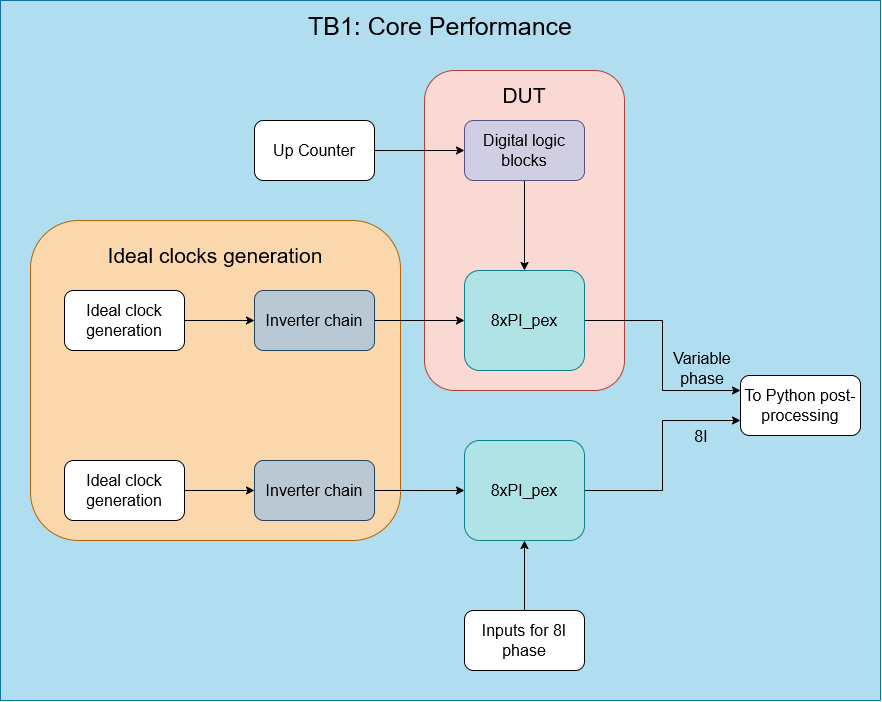

The diagram above was exported from draw.io. Its source (the exported page's mxGraphModel, read from the mxfile embedded in the PNG):
<mxGraphModel dx="1404" dy="778" grid="1" gridSize="10" guides="1" tooltips="1" connect="1" arrows="1" fold="1" page="1" pageScale="1" pageWidth="827" pageHeight="1169" math="0" shadow="0">
  <root>
    <mxCell id="0" />
    <mxCell id="1" parent="0" />
    <mxCell id="ukl8OohldRba47fZqiKs-38" parent="1" style="rounded=0;whiteSpace=wrap;html=1;fillColor=#b1ddf0;strokeColor=#10739e;" value="" vertex="1">
      <mxGeometry height="700" width="880" x="100" y="130" as="geometry" />
    </mxCell>
    <mxCell id="ukl8OohldRba47fZqiKs-36" parent="1" style="rounded=1;whiteSpace=wrap;html=1;fillColor=#fad7ac;strokeColor=#b46504;" value="" vertex="1">
      <mxGeometry height="320" width="370" x="130" y="350" as="geometry" />
    </mxCell>
    <mxCell id="ukl8OohldRba47fZqiKs-34" parent="1" style="rounded=1;whiteSpace=wrap;html=1;fillColor=#fad9d5;strokeColor=#ae4132;" value="" vertex="1">
      <mxGeometry height="320" width="200" x="524" y="200" as="geometry" />
    </mxCell>
    <mxCell id="ukl8OohldRba47fZqiKs-23" edge="1" parent="1" source="ukl8OohldRba47fZqiKs-3" style="edgeStyle=orthogonalEdgeStyle;rounded=0;orthogonalLoop=1;jettySize=auto;html=1;exitX=1;exitY=0.5;exitDx=0;exitDy=0;entryX=0;entryY=0.5;entryDx=0;entryDy=0;" target="ukl8OohldRba47fZqiKs-4">
      <mxGeometry relative="1" as="geometry" />
    </mxCell>
    <mxCell id="ukl8OohldRba47fZqiKs-3" parent="1" style="rounded=1;whiteSpace=wrap;html=1;" value="&lt;span style=&quot;font-size: 16px;&quot;&gt;Up Counter&lt;/span&gt;" vertex="1">
      <mxGeometry height="60" width="120" x="354" y="250" as="geometry" />
    </mxCell>
    <mxCell id="ukl8OohldRba47fZqiKs-24" edge="1" parent="1" source="ukl8OohldRba47fZqiKs-4" style="edgeStyle=orthogonalEdgeStyle;rounded=0;orthogonalLoop=1;jettySize=auto;html=1;exitX=0.5;exitY=1;exitDx=0;exitDy=0;entryX=0.5;entryY=0;entryDx=0;entryDy=0;" target="ukl8OohldRba47fZqiKs-9">
      <mxGeometry relative="1" as="geometry" />
    </mxCell>
    <mxCell id="ukl8OohldRba47fZqiKs-4" parent="1" style="rounded=1;whiteSpace=wrap;html=1;fillColor=#d0cee2;strokeColor=#56517e;" value="&lt;span style=&quot;font-size: 16px;&quot;&gt;Digital logic blocks&lt;/span&gt;" vertex="1">
      <mxGeometry height="60" width="120" x="564" y="250" as="geometry" />
    </mxCell>
    <mxCell id="ukl8OohldRba47fZqiKs-17" edge="1" parent="1" source="ukl8OohldRba47fZqiKs-5" style="edgeStyle=orthogonalEdgeStyle;rounded=0;orthogonalLoop=1;jettySize=auto;html=1;exitX=1;exitY=0.5;exitDx=0;exitDy=0;entryX=0;entryY=0.5;entryDx=0;entryDy=0;" target="ukl8OohldRba47fZqiKs-6">
      <mxGeometry relative="1" as="geometry" />
    </mxCell>
    <mxCell id="ukl8OohldRba47fZqiKs-5" parent="1" style="rounded=1;whiteSpace=wrap;html=1;" value="&lt;span style=&quot;font-size: 16px;&quot;&gt;Ideal clock generation&lt;/span&gt;" vertex="1">
      <mxGeometry height="60" width="120" x="164" y="420" as="geometry" />
    </mxCell>
    <mxCell id="ukl8OohldRba47fZqiKs-21" edge="1" parent="1" source="ukl8OohldRba47fZqiKs-6" style="edgeStyle=orthogonalEdgeStyle;rounded=0;orthogonalLoop=1;jettySize=auto;html=1;exitX=1;exitY=0.5;exitDx=0;exitDy=0;entryX=0;entryY=0.5;entryDx=0;entryDy=0;" target="ukl8OohldRba47fZqiKs-9">
      <mxGeometry relative="1" as="geometry" />
    </mxCell>
    <mxCell id="ukl8OohldRba47fZqiKs-6" parent="1" style="rounded=1;whiteSpace=wrap;html=1;fillColor=#bac8d3;strokeColor=#23445d;" value="&lt;span style=&quot;font-size: 16px;&quot;&gt;Inverter chain&lt;/span&gt;" vertex="1">
      <mxGeometry height="60" width="120" x="354" y="420" as="geometry" />
    </mxCell>
    <mxCell id="ukl8OohldRba47fZqiKs-18" edge="1" parent="1" source="ukl8OohldRba47fZqiKs-7" style="edgeStyle=orthogonalEdgeStyle;rounded=0;orthogonalLoop=1;jettySize=auto;html=1;exitX=1;exitY=0.5;exitDx=0;exitDy=0;entryX=0;entryY=0.5;entryDx=0;entryDy=0;" target="ukl8OohldRba47fZqiKs-8">
      <mxGeometry relative="1" as="geometry" />
    </mxCell>
    <mxCell id="ukl8OohldRba47fZqiKs-7" parent="1" style="rounded=1;whiteSpace=wrap;html=1;" value="&lt;span style=&quot;font-size: 16px;&quot;&gt;Ideal clock generation&lt;/span&gt;" vertex="1">
      <mxGeometry height="60" width="120" x="164" y="590" as="geometry" />
    </mxCell>
    <mxCell id="ukl8OohldRba47fZqiKs-22" edge="1" parent="1" source="ukl8OohldRba47fZqiKs-8" style="edgeStyle=orthogonalEdgeStyle;rounded=0;orthogonalLoop=1;jettySize=auto;html=1;exitX=1;exitY=0.5;exitDx=0;exitDy=0;entryX=0;entryY=0.5;entryDx=0;entryDy=0;" target="ukl8OohldRba47fZqiKs-14">
      <mxGeometry relative="1" as="geometry" />
    </mxCell>
    <mxCell id="ukl8OohldRba47fZqiKs-8" parent="1" style="rounded=1;whiteSpace=wrap;html=1;fillColor=#bac8d3;strokeColor=#23445d;" value="&lt;span style=&quot;font-size: 16px;&quot;&gt;Inverter chain&lt;/span&gt;" vertex="1">
      <mxGeometry height="60" width="120" x="354" y="590" as="geometry" />
    </mxCell>
    <mxCell id="ukl8OohldRba47fZqiKs-26" edge="1" parent="1" source="ukl8OohldRba47fZqiKs-9" style="edgeStyle=orthogonalEdgeStyle;rounded=0;orthogonalLoop=1;jettySize=auto;html=1;exitX=1;exitY=0.5;exitDx=0;exitDy=0;entryX=0;entryY=0.25;entryDx=0;entryDy=0;" target="ukl8OohldRba47fZqiKs-13">
      <mxGeometry relative="1" as="geometry" />
    </mxCell>
    <mxCell id="ukl8OohldRba47fZqiKs-9" parent="1" style="rounded=1;whiteSpace=wrap;html=1;fillColor=#b0e3e6;strokeColor=#0e8088;" value="&lt;span style=&quot;font-size: 16px;&quot;&gt;8xPI_pex&lt;/span&gt;" vertex="1">
      <mxGeometry height="100" width="120" x="564" y="400" as="geometry" />
    </mxCell>
    <mxCell id="ukl8OohldRba47fZqiKs-25" edge="1" parent="1" source="ukl8OohldRba47fZqiKs-11" style="edgeStyle=orthogonalEdgeStyle;rounded=0;orthogonalLoop=1;jettySize=auto;html=1;exitX=0.5;exitY=0;exitDx=0;exitDy=0;entryX=0.5;entryY=1;entryDx=0;entryDy=0;" target="ukl8OohldRba47fZqiKs-14">
      <mxGeometry relative="1" as="geometry" />
    </mxCell>
    <mxCell id="ukl8OohldRba47fZqiKs-11" parent="1" style="rounded=1;whiteSpace=wrap;html=1;" value="&lt;span style=&quot;font-size: 16px;&quot;&gt;Inputs for 8I phase&lt;/span&gt;" vertex="1">
      <mxGeometry height="60" width="120" x="564" y="740" as="geometry" />
    </mxCell>
    <mxCell id="ukl8OohldRba47fZqiKs-13" parent="1" style="rounded=1;whiteSpace=wrap;html=1;" value="&lt;span style=&quot;font-size: 16px;&quot;&gt;To Python post-processing&lt;/span&gt;" vertex="1">
      <mxGeometry height="60" width="120" x="840" y="505" as="geometry" />
    </mxCell>
    <mxCell id="ukl8OohldRba47fZqiKs-27" edge="1" parent="1" source="ukl8OohldRba47fZqiKs-14" style="edgeStyle=orthogonalEdgeStyle;rounded=0;orthogonalLoop=1;jettySize=auto;html=1;exitX=1;exitY=0.5;exitDx=0;exitDy=0;entryX=0;entryY=0.75;entryDx=0;entryDy=0;" target="ukl8OohldRba47fZqiKs-13">
      <mxGeometry relative="1" as="geometry" />
    </mxCell>
    <mxCell id="ukl8OohldRba47fZqiKs-14" parent="1" style="rounded=1;whiteSpace=wrap;html=1;fillColor=#b0e3e6;strokeColor=#0e8088;" value="&lt;span style=&quot;font-size: 16px;&quot;&gt;8xPI_pex&lt;/span&gt;" vertex="1">
      <mxGeometry height="100" width="120" x="564" y="570" as="geometry" />
    </mxCell>
    <mxCell id="ukl8OohldRba47fZqiKs-33" parent="1" style="text;html=1;whiteSpace=wrap;strokeColor=none;fillColor=none;align=center;verticalAlign=middle;rounded=0;fontSize=21;" value="&lt;font&gt;DUT&lt;/font&gt;" vertex="1">
      <mxGeometry height="30" width="60" x="594" y="210" as="geometry" />
    </mxCell>
    <mxCell id="ukl8OohldRba47fZqiKs-37" parent="1" style="text;html=1;whiteSpace=wrap;strokeColor=none;fillColor=none;align=center;verticalAlign=middle;rounded=0;fontSize=21;" value="&lt;font&gt;Ideal clocks generation&lt;/font&gt;" vertex="1">
      <mxGeometry height="30" width="224" x="203" y="370" as="geometry" />
    </mxCell>
    <mxCell id="ukl8OohldRba47fZqiKs-39" parent="1" style="text;html=1;whiteSpace=wrap;strokeColor=none;fillColor=none;align=center;verticalAlign=middle;rounded=0;fontSize=21;" value="&lt;font style=&quot;font-size: 25px;&quot;&gt;TB1: Core Performance&lt;/font&gt;" vertex="1">
      <mxGeometry height="30" width="296" x="392" y="140" as="geometry" />
    </mxCell>
    <mxCell id="ukl8OohldRba47fZqiKs-40" parent="1" style="text;html=1;whiteSpace=wrap;strokeColor=none;fillColor=none;align=center;verticalAlign=middle;rounded=0;fontSize=16;" value="&lt;font&gt;8I&lt;/font&gt;" vertex="1">
      <mxGeometry height="30" width="70" x="766" y="551" as="geometry" />
    </mxCell>
    <mxCell id="ukl8OohldRba47fZqiKs-41" parent="1" style="text;html=1;whiteSpace=wrap;strokeColor=none;fillColor=none;align=center;verticalAlign=middle;rounded=0;fontSize=16;" value="&lt;font&gt;Variable phase&lt;/font&gt;" vertex="1">
      <mxGeometry height="30" width="70" x="767" y="483" as="geometry" />
    </mxCell>
  </root>
</mxGraphModel>